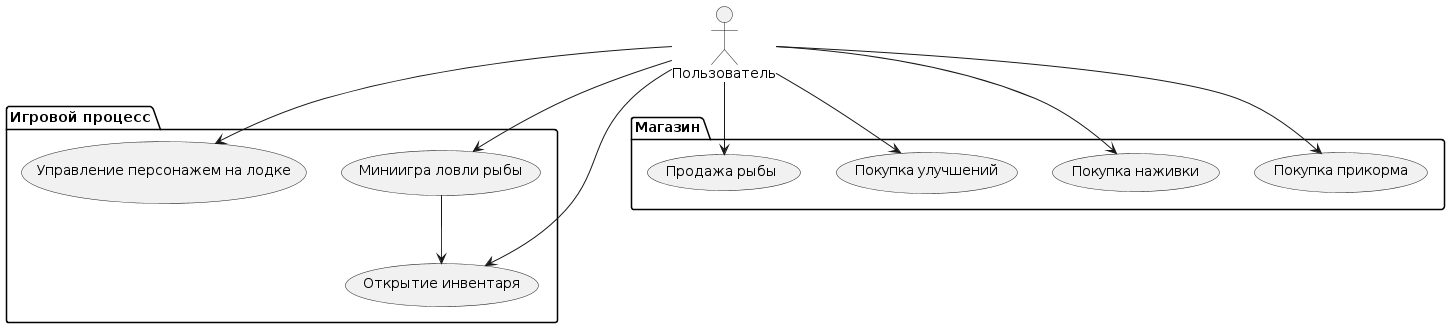

The diagram above was rendered by PlantUML. Its source (embedded in the PNG):
@startuml
actor "Пользователь" as User
package "Игровой процесс" {
    usecase "Управление персонажем на лодке" as BoatControl
    usecase "Миниигра ловли рыбы" as Fishing
    usecase "Открытие инвентаря" as OpenInventory
}

package "Магазин" {
    usecase "Продажа рыбы" as SellFish
    usecase "Покупка улучшений" as BuyUpgrades
    usecase "Покупка наживки" as BuyBait
    usecase "Покупка прикорма" as BuyLure
}


User --> BoatControl
User --> Fishing
Fishing --> OpenInventory
User --> SellFish
User --> BuyUpgrades
User --> BuyBait
User --> BuyLure
User --> OpenInventory
@enduml